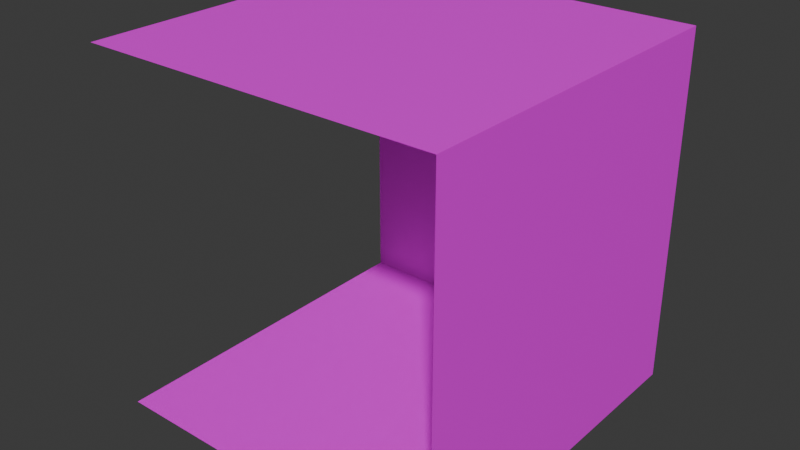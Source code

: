# Source: wall_3.blend  (saved by Blender 4.4.32; exported with 4.5.12 LTS)
import bpy
from mathutils import Matrix  # noqa: F401  (used for matrix-valued properties, if any)

bpy.ops.wm.read_factory_settings(use_empty=True)
scene = bpy.context.scene
scene.name = 'Scene'

# ---- collections
col_collection = bpy.data.collections.new('Collection'); scene.collection.children.link(col_collection)

# ---- images (referenced by path relative to the original .blend; pixels are not part of the script)
import os
ASSET_DIR = os.environ.get("B2B_ASSET_DIR", "")  # directory of the original .blend (textures are referenced by path, not embedded)
HERE = os.path.dirname(os.path.abspath(__file__))  # packed textures are extracted next to this script under _unpacked/

def load_image(name, relpath, width, height, colorspace="sRGB"):
    """Load a texture the original file referenced (path relative to the .blend, or extracted next to this script)."""
    p = next((c for c in (os.path.join(HERE, relpath), os.path.join(ASSET_DIR, relpath)) if relpath and os.path.exists(c)), "")
    if p:
        img = bpy.data.images.load(p, check_existing=True)
        img.name = name
    else:  # same state as the original file: an image datablock whose file is absent (Cycles renders it pink)
        img = bpy.data.images.new(name, width, height)
        img.source = "FILE"
        img.filepath = "//" + (relpath or name)
    img.colorspace_settings.name = colorspace
    return img
img_diffuse_bmp_001 = load_image('diffuse.bmp.001', 'diffuse.bmp', 1024, 1024, 'sRGB')

# ---- materials (node trees are filled in below, after node groups)
mat_material = bpy.data.materials.new('Material')
mat_material.alpha_threshold = 0.0
mat_material.roughness = 0.5
mat_material.line_color = (0.0, 0.0, 0.0, 1.0)

# ---- material node trees
mat_material.use_nodes = True; mat_material.node_tree.nodes.clear()
_N = mat_material.node_tree.nodes; _L = mat_material.node_tree.links
n0 = _N.new('ShaderNodeOutputMaterial'); n0.name = 'Material Output'; n0.location = (300, 300)
n1 = _N.new('ShaderNodeBsdfPrincipled'); n1.name = 'Principled BSDF'; n1.location = (10, 300)
n1.inputs[3].default_value = 1.45
n2 = _N.new('ShaderNodeTexImage'); n2.name = 'Image Texture'; n2.location = (-280, 280)
n2.image = img_diffuse_bmp_001
n2.interpolation = 'Closest'
_L.new(n1.outputs[0], n0.inputs[0])
_L.new(n2.outputs[0], n1.inputs[0])
n0.is_active_output = True

# ---- world
world_world = bpy.data.worlds.new('World'); scene.world = world_world
world_world.use_nodes = True; world_world.node_tree.nodes.clear()
_N = world_world.node_tree.nodes; _L = world_world.node_tree.links
n0 = _N.new('ShaderNodeOutputWorld'); n0.name = 'World Output'; n0.location = (300, 300)
n1 = _N.new('ShaderNodeBackground'); n1.name = 'Background'; n1.location = (10, 300)
n1.inputs[0].default_value = (0.05088, 0.05088, 0.05088, 1.0)
_L.new(n1.outputs[0], n0.inputs[0])
n0.is_active_output = True
world_world.color = (0.05088, 0.05088, 0.05088)
world_world.sun_shadow_jitter_overblur = 0.0

# ---- meshes
me_cube = bpy.data.meshes.new('Cube')
me_cube.from_pydata([(1.5, 1.5, 3.0), (1.5, 1.5, 0.0), (1.5, -1.5, 3.0), (1.5, -1.5, 0.0), (-1.5, 1.5, 3.0), (-1.5, 1.5, 0.0), (-1.5, -1.5, 3.0), (-1.5, -1.5, 0.0)], [], [(0, 2, 6, 4), (5, 7, 3, 1), (1, 3, 2, 0), (5, 1, 0, 4)])
_uv = me_cube.uv_layers.new(name='UVMap')
_uv.uv.foreach_set('vector', [0.4824, 0.9303, 0.4824, 0.9303, 0.4824, 0.9303, 0.4824, 0.9303, 0.5146, 0.9437, 0.5146, 0.9437, 0.5146, 0.9437, 0.5146, 0.9437, 0.5478, 0.9303, 0.5478, 0.9303, 0.5478, 0.9303, 0.5478, 0.9303, 0.5498, 0.9523, 0.5498, 0.9523, 0.5498, 0.9523, 0.5498, 0.9523])
me_cube.materials.append(mat_material)
me_cube.use_mirror_vertex_groups = False
me_cube.update()

# ---- objects
ob_cube = bpy.data.objects.new('Cube', me_cube)

# ---- transforms, parenting, visibility, modifiers, constraints
ob_cube.location = (0.0, 0.0, 0.0)
ob_cube.lock_rotations_4d = False
ob_cube.empty_display_type = 'ARROWS'
ob_cube.lineart.crease_threshold = 0.0

# ---- collection membership
col_collection.objects.link(ob_cube)

# ---- scene / render settings (as saved in the file)
scene.frame_start = 1; scene.frame_end = 250; scene.frame_set(1)
scene.render.engine = 'BLENDER_EEVEE_NEXT'
bpy.context.view_layer.update()

# ---- added for rendering (the .blend has no active camera and no usable light): camera, sun
cam_auto = bpy.data.cameras.new('AutoCamera')
cam_auto.lens = 50.0
cam_auto.sensor_width = 36.0
cam_auto.clip_end = 1000.0
ob_auto_camera = bpy.data.objects.new('AutoCamera', cam_auto)
scene.collection.objects.link(ob_auto_camera)
ob_auto_camera.location = (4.80761, -5.76913, 5.34609)
ob_auto_camera.rotation_euler = (1.09748, -7.21219e-08, 0.694738)
scene.camera = ob_auto_camera
light_auto_sun = bpy.data.lights.new('AutoSun', 'SUN')
light_auto_sun.energy = 3.0
light_auto_sun.angle = 0.0523599
ob_auto_sun = bpy.data.objects.new('AutoSun', light_auto_sun)
scene.collection.objects.link(ob_auto_sun)
ob_auto_sun.rotation_euler = (0.872665, 0.174533, 0.523599)
bpy.context.view_layer.update()
